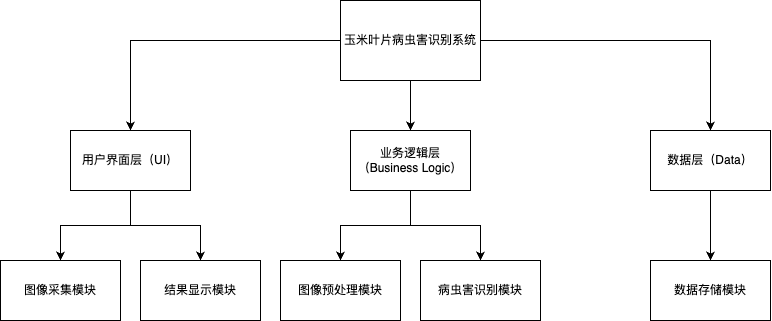

The diagram above was exported from draw.io. Its source (the exported page's mxGraphModel, read from the mxfile embedded in the PNG):
<mxGraphModel dx="1736" dy="692" grid="1" gridSize="10" guides="1" tooltips="1" connect="1" arrows="1" fold="1" page="1" pageScale="1" pageWidth="827" pageHeight="1169" math="0" shadow="0">
  <root>
    <mxCell id="WIyWlLk6GJQsqaUBKTNV-0" />
    <mxCell id="WIyWlLk6GJQsqaUBKTNV-1" parent="WIyWlLk6GJQsqaUBKTNV-0" />
    <mxCell id="D40wo3uj0yQGLMG-_30v-15" style="edgeStyle=orthogonalEdgeStyle;rounded=0;orthogonalLoop=1;jettySize=auto;html=1;entryX=0.5;entryY=0;entryDx=0;entryDy=0;" edge="1" parent="WIyWlLk6GJQsqaUBKTNV-1" source="D40wo3uj0yQGLMG-_30v-0" target="D40wo3uj0yQGLMG-_30v-7">
      <mxGeometry relative="1" as="geometry" />
    </mxCell>
    <mxCell id="D40wo3uj0yQGLMG-_30v-16" style="edgeStyle=orthogonalEdgeStyle;rounded=0;orthogonalLoop=1;jettySize=auto;html=1;" edge="1" parent="WIyWlLk6GJQsqaUBKTNV-1" source="D40wo3uj0yQGLMG-_30v-0" target="D40wo3uj0yQGLMG-_30v-8">
      <mxGeometry relative="1" as="geometry" />
    </mxCell>
    <mxCell id="D40wo3uj0yQGLMG-_30v-0" value="用户界面层（UI）" style="rounded=0;whiteSpace=wrap;html=1;" vertex="1" parent="WIyWlLk6GJQsqaUBKTNV-1">
      <mxGeometry x="50" y="320" width="120" height="60" as="geometry" />
    </mxCell>
    <mxCell id="D40wo3uj0yQGLMG-_30v-5" style="edgeStyle=orthogonalEdgeStyle;rounded=0;orthogonalLoop=1;jettySize=auto;html=1;entryX=0.5;entryY=0;entryDx=0;entryDy=0;" edge="1" parent="WIyWlLk6GJQsqaUBKTNV-1" source="D40wo3uj0yQGLMG-_30v-1" target="D40wo3uj0yQGLMG-_30v-3">
      <mxGeometry relative="1" as="geometry">
        <mxPoint x="450" y="330" as="targetPoint" />
      </mxGeometry>
    </mxCell>
    <mxCell id="D40wo3uj0yQGLMG-_30v-6" style="edgeStyle=orthogonalEdgeStyle;rounded=0;orthogonalLoop=1;jettySize=auto;html=1;" edge="1" parent="WIyWlLk6GJQsqaUBKTNV-1" source="D40wo3uj0yQGLMG-_30v-1" target="D40wo3uj0yQGLMG-_30v-0">
      <mxGeometry relative="1" as="geometry" />
    </mxCell>
    <mxCell id="D40wo3uj0yQGLMG-_30v-1" value="玉米叶片病虫害识别系统" style="rounded=0;whiteSpace=wrap;html=1;" vertex="1" parent="WIyWlLk6GJQsqaUBKTNV-1">
      <mxGeometry x="320" y="190" width="140" height="80" as="geometry" />
    </mxCell>
    <mxCell id="D40wo3uj0yQGLMG-_30v-13" value="" style="edgeStyle=orthogonalEdgeStyle;rounded=0;orthogonalLoop=1;jettySize=auto;html=1;" edge="1" parent="WIyWlLk6GJQsqaUBKTNV-1" source="D40wo3uj0yQGLMG-_30v-2" target="D40wo3uj0yQGLMG-_30v-11">
      <mxGeometry relative="1" as="geometry">
        <Array as="points">
          <mxPoint x="390" y="415" />
          <mxPoint x="320" y="415" />
        </Array>
      </mxGeometry>
    </mxCell>
    <mxCell id="D40wo3uj0yQGLMG-_30v-14" style="edgeStyle=orthogonalEdgeStyle;rounded=0;orthogonalLoop=1;jettySize=auto;html=1;" edge="1" parent="WIyWlLk6GJQsqaUBKTNV-1" source="D40wo3uj0yQGLMG-_30v-2" target="D40wo3uj0yQGLMG-_30v-9">
      <mxGeometry relative="1" as="geometry" />
    </mxCell>
    <mxCell id="D40wo3uj0yQGLMG-_30v-2" value="业务逻辑层（Business Logic）" style="rounded=0;whiteSpace=wrap;html=1;" vertex="1" parent="WIyWlLk6GJQsqaUBKTNV-1">
      <mxGeometry x="330" y="320" width="120" height="60" as="geometry" />
    </mxCell>
    <mxCell id="D40wo3uj0yQGLMG-_30v-17" style="edgeStyle=orthogonalEdgeStyle;rounded=0;orthogonalLoop=1;jettySize=auto;html=1;entryX=0.5;entryY=0;entryDx=0;entryDy=0;" edge="1" parent="WIyWlLk6GJQsqaUBKTNV-1" source="D40wo3uj0yQGLMG-_30v-3" target="D40wo3uj0yQGLMG-_30v-12">
      <mxGeometry relative="1" as="geometry" />
    </mxCell>
    <mxCell id="D40wo3uj0yQGLMG-_30v-3" value="数据层（Data）" style="rounded=0;whiteSpace=wrap;html=1;" vertex="1" parent="WIyWlLk6GJQsqaUBKTNV-1">
      <mxGeometry x="630" y="320" width="120" height="60" as="geometry" />
    </mxCell>
    <mxCell id="D40wo3uj0yQGLMG-_30v-4" style="edgeStyle=orthogonalEdgeStyle;rounded=0;orthogonalLoop=1;jettySize=auto;html=1;entryX=0.5;entryY=0;entryDx=0;entryDy=0;" edge="1" parent="WIyWlLk6GJQsqaUBKTNV-1" source="D40wo3uj0yQGLMG-_30v-1" target="D40wo3uj0yQGLMG-_30v-2">
      <mxGeometry relative="1" as="geometry">
        <Array as="points">
          <mxPoint x="390" y="310" />
          <mxPoint x="390" y="310" />
        </Array>
      </mxGeometry>
    </mxCell>
    <mxCell id="D40wo3uj0yQGLMG-_30v-7" value="图像采集模块" style="rounded=0;whiteSpace=wrap;html=1;" vertex="1" parent="WIyWlLk6GJQsqaUBKTNV-1">
      <mxGeometry x="-20" y="450" width="120" height="60" as="geometry" />
    </mxCell>
    <mxCell id="D40wo3uj0yQGLMG-_30v-8" value="结果显示模块" style="rounded=0;whiteSpace=wrap;html=1;" vertex="1" parent="WIyWlLk6GJQsqaUBKTNV-1">
      <mxGeometry x="120" y="450" width="120" height="60" as="geometry" />
    </mxCell>
    <mxCell id="D40wo3uj0yQGLMG-_30v-9" value="病虫害识别模块" style="rounded=0;whiteSpace=wrap;html=1;" vertex="1" parent="WIyWlLk6GJQsqaUBKTNV-1">
      <mxGeometry x="400" y="450" width="120" height="60" as="geometry" />
    </mxCell>
    <mxCell id="D40wo3uj0yQGLMG-_30v-11" value="图像预处理模块" style="rounded=0;whiteSpace=wrap;html=1;" vertex="1" parent="WIyWlLk6GJQsqaUBKTNV-1">
      <mxGeometry x="260" y="450" width="120" height="60" as="geometry" />
    </mxCell>
    <mxCell id="D40wo3uj0yQGLMG-_30v-12" value="数据存储模块" style="rounded=0;whiteSpace=wrap;html=1;" vertex="1" parent="WIyWlLk6GJQsqaUBKTNV-1">
      <mxGeometry x="630" y="450" width="120" height="60" as="geometry" />
    </mxCell>
  </root>
</mxGraphModel>